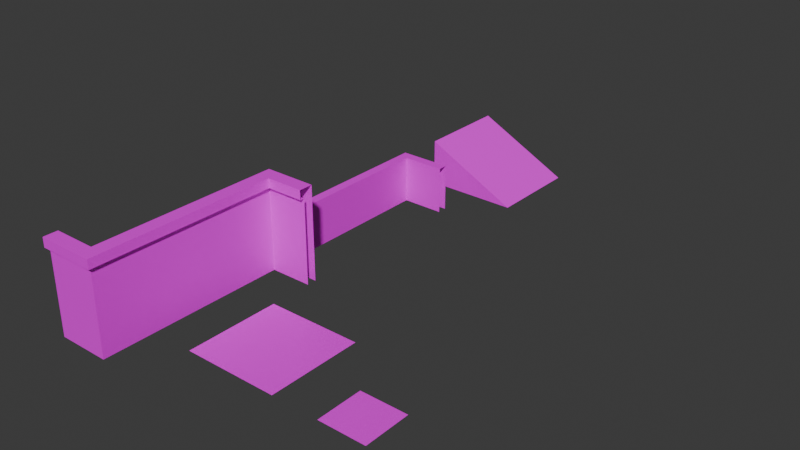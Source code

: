 # Source: lobby_modular.blend  (saved by Blender 4.1.24; exported with 4.5.12 LTS)
import bpy
from mathutils import Matrix  # noqa: F401  (used for matrix-valued properties, if any)

bpy.ops.wm.read_factory_settings(use_empty=True)
scene = bpy.context.scene
scene.name = 'Scene'

# ---- collections
col_collection = bpy.data.collections.new('Collection'); scene.collection.children.link(col_collection)

# ---- images (referenced by path relative to the original .blend; pixels are not part of the script)
import os
ASSET_DIR = os.environ.get("B2B_ASSET_DIR", "")  # directory of the original .blend (textures are referenced by path, not embedded)
HERE = os.path.dirname(os.path.abspath(__file__))  # packed textures are extracted next to this script under _unpacked/

def load_image(name, relpath, width, height, colorspace="sRGB"):
    """Load a texture the original file referenced (path relative to the .blend, or extracted next to this script)."""
    p = next((c for c in (os.path.join(HERE, relpath), os.path.join(ASSET_DIR, relpath)) if relpath and os.path.exists(c)), "")
    if p:
        img = bpy.data.images.load(p, check_existing=True)
        img.name = name
    else:  # same state as the original file: an image datablock whose file is absent (Cycles renders it pink)
        img = bpy.data.images.new(name, width, height)
        img.source = "FILE"
        img.filepath = "//" + (relpath or name)
    img.colorspace_settings.name = colorspace
    return img
img_brickmat_albedo_png = load_image('brickMat_albedo.png', 'brickMat_albedo.png', 1024, 1024, 'sRGB')

# ---- materials (node trees are filled in below, after node groups)
mat_brick_material = bpy.data.materials.new('Brick Material')
mat_brick_material.use_transparent_shadow = False

# ---- material node trees
mat_brick_material.use_nodes = True; mat_brick_material.node_tree.nodes.clear()
_N = mat_brick_material.node_tree.nodes; _L = mat_brick_material.node_tree.links
n0 = _N.new('ShaderNodeBsdfPrincipled'); n0.name = 'Principled BSDF'; n0.location = (10, 300)
n1 = _N.new('ShaderNodeOutputMaterial'); n1.name = 'Material Output'; n1.location = (300, 300)
n2 = _N.new('ShaderNodeTexImage'); n2.name = 'Image Texture'; n2.location = (-338, 258)
n2.image = img_brickmat_albedo_png
_L.new(n0.outputs[0], n1.inputs[0])
_L.new(n2.outputs[0], n0.inputs[0])
n1.is_active_output = True

# ---- world
world_world = bpy.data.worlds.new('World'); scene.world = world_world
world_world.use_nodes = True; world_world.node_tree.nodes.clear()
_N = world_world.node_tree.nodes; _L = world_world.node_tree.links
n0 = _N.new('ShaderNodeOutputWorld'); n0.name = 'World Output'; n0.location = (300, 300)
n1 = _N.new('ShaderNodeBackground'); n1.name = 'Background'; n1.location = (10, 300)
n1.inputs[0].default_value = (0.05088, 0.05088, 0.05088, 1.0)
_L.new(n1.outputs[0], n0.inputs[0])
n0.is_active_output = True
world_world.color = (0.05088, 0.05088, 0.05088)
world_world.use_sun_shadow = False
world_world.sun_shadow_jitter_overblur = 0.0

# ---- meshes
me_cube_001 = bpy.data.meshes.new('Cube.001')
me_cube_001.from_pydata([(-0.1, -1.0, 0.0), (-0.1, -1.0, 2.0), (-0.1, 1.0, 0.0), (-0.1, 1.0, 2.0), (0.1, -1.0, 0.0), (0.1, -1.0, 2.0), (0.1, 1.0, 0.0), (0.1, 1.0, 2.0), (-0.1, -1.0, 1.8), (-0.1, 1.0, 1.8), (0.1, 1.0, 1.8), (0.1, -1.0, 1.8), (0.2, 1.0, 2.0), (0.2, -1.0, 2.0), (0.2, 1.0, 1.8), (0.2, -1.0, 1.8)], [], [(8, 1, 3, 9), (7, 3, 1, 5), (6, 10, 11, 4), (0, 8, 9, 2), (14, 12, 13, 15), (7, 5, 13, 12), (11, 10, 14, 15)])
_uv = me_cube_001.uv_layers.new(name='UVMap')
_uv.uv.foreach_set('vector', [1.0, 0.9, 1.0, 1.0, 8.941e-08, 1.0, 8.941e-08, 0.9, 0.05, -2.186e-09, 0.15, -6.557e-09, 0.15, 1.0, 0.05, 1.0, 1.0, -2.98e-08, 1.0, 0.9, 2.384e-07, 0.9, -1.192e-07, 2.384e-07, 1.0, 5.96e-08, 1.0, 0.9, 8.941e-08, 0.9, 0.0, 2.98e-08, 1.0, 0.9, 1.0, 1.0, 1.788e-07, 1.0, 1.788e-07, 0.9, 0.05, -2.186e-09, 0.05, 1.0, 1.033e-07, 1.0, 5.96e-08, -2.605e-15, 1.0, 0.525, 0.5, 0.525, 0.5, 0.5, 1.0, 0.5])
me_cube_001.materials.append(mat_brick_material)
me_cube_001.update()
me_cube_009 = bpy.data.meshes.new('Cube.009')
me_cube_009.from_pydata([(-0.1, -1.0, 0.0), (-0.1, -1.0, 2.0), (0.1, -1.0, 0.0), (0.1, -1.0, 2.0), (-0.1, -1.0, 1.8), (0.1, -1.0, 1.8), (0.2, -1.0, 2.0), (0.2, -1.0, 1.8), (-0.1, 0.1, 0.0), (-0.1, 0.1, 2.0), (0.1, -0.1, 0.0), (0.1, -0.1, 2.0), (0.1, -0.1, 1.8), (-0.1, 0.1, 1.8), (0.2, -0.2, 2.0), (0.2, -0.2, 1.8), (-0.1, 0.1, 0.0), (-0.1, 0.1, 2.0), (0.1, -0.1, 0.0), (0.1, -0.1, 2.0), (-0.1, 0.1, 1.8), (0.1, -0.1, 1.8), (0.2, -0.2, 2.0), (0.2, -0.2, 1.8), (1.0, 0.1, 0.0), (1.0, 0.1, 2.0), (1.0, -0.1, 0.0), (1.0, -0.1, 2.0), (1.0, -0.1, 1.8), (1.0, 0.1, 1.8), (1.0, -0.2, 2.0), (1.0, -0.2, 1.8)], [], [(11, 9, 1, 3), (10, 12, 5, 2), (15, 14, 6, 7), (11, 3, 6, 14), (5, 12, 15, 7), (0, 4, 13, 8), (4, 1, 9, 13), (27, 25, 17, 19), (26, 28, 21, 18), (31, 30, 22, 23), (27, 19, 22, 30), (21, 28, 31, 23), (16, 20, 29, 24), (20, 17, 25, 29)])
_uv = me_cube_009.uv_layers.new(name='UVMap')
_uv.uv.foreach_set('vector', [0.09091, 0.1818, 0.2727, -1.192e-08, 0.2727, 1.0, 0.09091, 1.0, 0.5009, 0.0, 0.5009, 0.9004, 0.0009001, 0.9004, 0.0009001, -3.178e-08, 0.446, 0.9003, 0.446, 0.9999, 0.001522, 0.9999, 0.001522, 0.9003, 0.09091, 0.1818, 0.09091, 1.0, 7.08e-08, 1.0, 1.192e-08, 0.2727, 0.6, 0.75, 0.6, 0.625, 0.6, 0.625, 0.6, 0.75, 1.0, 1.25e-07, 1.0, 0.9, 0.5, 0.9, 0.5, -5.237e-09, 1.0, 0.9, 1.0, 0.9977, 0.5, 0.9977, 0.5, 0.9, 0.4545, 1.0, 0.2727, 1.0, 0.2727, 1.192e-08, 0.4545, 0.1818, 1.0, 1.38e-08, 1.0, 0.9004, 0.5, 0.9004, 0.5, -2.378e-08, 0.9985, 0.9006, 0.9985, 0.9996, 0.554, 0.9996, 0.554, 0.9006, 0.4545, 1.0, 0.4545, 0.1818, 0.5455, 0.2727, 0.5455, 1.0, 0.6, 0.75, 0.6, 0.625, 0.6, 0.625, 0.6, 0.75, 0.5, 1.268e-07, 0.5, 0.9, 7.261e-08, 0.9, 1.626e-07, 3.387e-09, 0.5, 0.9, 0.5, 0.9977, 1.445e-08, 0.9977, 7.261e-08, 0.9])
me_cube_009.materials.append(mat_brick_material)
me_cube_009.update()
me_cube_011 = bpy.data.meshes.new('Cube.011')
me_cube_011.from_pydata([(-0.1, 1.0, 0.0), (-0.1, 1.0, 2.0), (0.1, 1.0, 0.0), (0.1, 1.0, 2.0), (-0.1, 1.0, 1.8), (0.1, 1.0, 1.8), (0.2, 1.0, 2.0), (0.2, 1.0, 1.8), (-0.1, 0.1, 0.0), (-0.1, 0.1, 2.0), (0.1, -0.1, 0.0), (0.1, -0.1, 2.0), (0.1, -0.1, 1.8), (-0.1, 0.1, 1.8), (0.2, -0.2, 2.0), (0.2, -0.2, 1.8), (-1.0, 0.1, 0.0), (-1.0, 0.1, 2.0), (-1.0, -0.1, 0.0), (-1.0, -0.1, 2.0), (-1.0, -0.1, 1.8), (-1.0, 0.1, 1.8), (-1.0, -0.2, 2.0), (-1.0, -0.2, 1.8)], [], [(13, 9, 1, 4), (8, 13, 4, 0), (12, 5, 7, 15), (3, 11, 14, 6), (7, 6, 14, 15), (2, 5, 12, 10), (3, 1, 9, 11), (21, 17, 9, 13), (16, 21, 13, 8), (20, 12, 15, 23), (11, 19, 22, 14), (15, 14, 22, 23), (10, 12, 20, 18), (11, 9, 17, 19)])
_uv = me_cube_011.uv_layers.new(name='UVMap')
_uv.uv.foreach_set('vector', [0.5008, 0.1, 0.5008, -1.967e-08, 1.002, -3.934e-08, 1.002, 0.1, 0.5008, 1.0, 0.5008, 0.1, 1.002, 0.1, 1.002, 1.0, 0.3886, 0.8441, 0.9989, 0.8441, 0.9989, 0.8996, 0.3332, 0.8996, 0.1667, 1.0, 0.1667, 0.08333, 0.25, -1.391e-08, 0.25, 1.0, 1.0, 0.8998, 1.0, 1.002, 0.3333, 1.002, 0.3333, 0.8998, 0.9987, 7.773e-08, 0.9987, 0.9001, 0.3875, 0.9001, 0.3875, -4.194e-09, 0.1667, 1.0, -1.888e-08, 1.0, 1.391e-08, 0.25, 0.1667, 0.08333, 4.371e-09, 0.1, 0.0, 0.0, 0.5008, 3.993e-08, 0.5008, 0.1, 7.351e-08, 1.0, 4.371e-09, 0.1, 0.5008, 0.1, 0.5008, 1.0, 0.00135, 0.8436, 0.6101, 0.8436, 0.6654, 0.8989, 0.00135, 0.8989, 0.3333, 0.08333, 0.3333, 1.0, 0.25, 1.0, 0.25, -3.576e-08, 0.6691, 0.9003, 0.6691, 1.002, 0.002284, 1.002, 0.002284, 0.9003, 0.6123, 5.96e-08, 0.6123, 0.9004, 0.002866, 0.9004, 0.002866, 0.0, 0.3333, 0.08333, 0.5, 0.25, 0.5, 1.0, 0.3333, 1.0])
me_cube_011.materials.append(mat_brick_material)
me_cube_011.update()
me_cube_014 = bpy.data.meshes.new('Cube.014')
me_cube_014.from_pydata([(-0.1, -1.0, 0.0), (-0.1, -1.0, 1.0), (-0.1, 1.0, 0.0), (-0.1, 1.0, 1.0), (0.1, -1.0, 0.0), (0.1, -1.0, 1.0), (0.1, 1.0, 0.0), (0.1, 1.0, 1.0)], [], [(0, 1, 3, 2), (6, 7, 5, 4), (7, 3, 1, 5)])
_uv = me_cube_014.uv_layers.new(name='UVMap')
_uv.uv.foreach_set('vector', [0.0, 1.0, -5.419e-08, 0.5455, 0.9975, 0.5455, 0.9975, 1.0, 0.9975, 0.0, 0.9975, 0.4545, -5.419e-08, 0.4545, -5.419e-08, 0.0, 0.9975, 0.4545, 0.9975, 0.5455, -5.419e-08, 0.5455, -5.419e-08, 0.4545])
me_cube_014.materials.append(mat_brick_material)
me_cube_014.update()
me_cube_019 = bpy.data.meshes.new('Cube.019')
me_cube_019.from_pydata([(1.0, -0.1, 0.0), (1.0, -0.1, 1.0), (1.0, 0.1, 0.0), (1.0, 0.1, 1.0), (0.1, -0.1, 0.0), (0.1, -0.1, 1.0), (-0.1, 0.1, 0.0), (-0.1, 0.1, 1.0), (-0.1, -1.0, 0.0), (-0.1, -1.0, 1.0), (0.1, -1.0, 0.0), (0.1, -1.0, 1.0)], [], [(6, 7, 3, 2), (7, 5, 1, 3), (0, 1, 5, 4), (4, 5, 11, 10), (5, 7, 9, 11), (8, 9, 7, 6)])
_uv = me_cube_019.uv_layers.new(name='UVMap')
_uv.uv.foreach_set('vector', [0.4991, 1.001, 0.4991, 0.5458, 0.9994, 0.5458, 0.9994, 1.001, 0.4991, 0.5458, 0.59, 0.4548, 0.9994, 0.4548, 0.9994, 0.5458, 0.9994, -7.758e-05, 0.9994, 0.4548, 0.59, 0.4548, 0.59, -7.752e-05, 0.408, -7.734e-05, 0.408, 0.4548, -0.001381, 0.4548, -0.001381, -7.758e-05, 0.408, 0.4548, 0.499, 0.5458, -0.001381, 0.5458, -0.001381, 0.4548, -0.001381, 1.001, -0.001381, 0.5458, 0.499, 0.5458, 0.499, 1.001])
me_cube_019.materials.append(mat_brick_material)
me_cube_019.update()
me_cube = bpy.data.meshes.new('Cube')
me_cube.from_pydata([(-1.0, -1.0, -0.0006611), (-1.0, -1.0, 0.9993), (-1.0, 1.0, -0.0006611), (-1.0, 1.0, 0.9993), (1.0, -1.0, -0.0006611), (1.0, 1.0, -0.0006611)], [], [(2, 3, 5), (4, 1, 0), (5, 3, 1, 4)])
_uv = me_cube.uv_layers.new(name='UVMap')
_uv.uv.foreach_set('vector', [0.4, 0.8, 1.706e-08, 1.0, -1.333e-08, 2.666e-08, 0.4, 1.0, 0.4, -3.583e-08, 0.8, 0.2, 0.9983, 1.788e-08, 0.9983, 1.0, 1.073e-07, 1.0, 3.576e-08, 1.073e-07])
me_cube.materials.append(mat_brick_material)
me_cube.update()
me_plane_002 = bpy.data.meshes.new('Plane.002')
me_plane_002.from_pydata([(-1.0, -1.0, 0.0), (1.0, -1.0, 0.0), (-1.0, 1.0, 0.0), (1.0, 1.0, 0.0)], [], [(0, 1, 3, 2)])
_uv = me_plane_002.uv_layers.new(name='UVMap')
_uv.uv.foreach_set('vector', [0.0, 0.0, 1.0, 0.0, 1.0, 1.0, 0.0, 1.0])
me_plane_002.materials.append(mat_brick_material)
me_plane_002.update()
me_plane_001 = bpy.data.meshes.new('Plane.001')
me_plane_001.from_pydata([(-0.5, -0.5, 0.0), (0.5, -0.5, 0.0), (-0.5, 0.5, 0.0), (0.5, 0.5, 0.0)], [], [(0, 1, 3, 2)])
_uv = me_plane_001.uv_layers.new(name='UVMap')
_uv.uv.foreach_set('vector', [0.5, 1.0, 0.0, 1.0, -5.96e-08, 0.5, 0.5, 0.5])
me_plane_001.materials.append(mat_brick_material)
me_plane_001.update()

# ---- objects
ob_wall = bpy.data.objects.new('Wall', me_cube_001)
ob_wall_corner_closed = bpy.data.objects.new('Wall_Corner_Closed', me_cube_009)
ob_wall_corner_open = bpy.data.objects.new('Wall_Corner_Open', me_cube_011)
ob_lower_wall = bpy.data.objects.new('Lower_Wall', me_cube_014)
ob_lower_wall_corner = bpy.data.objects.new('Lower_Wall_Corner', me_cube_019)
ob_ramp = bpy.data.objects.new('Ramp', me_cube)
ob_ground_2x2 = bpy.data.objects.new('Ground_2x2', me_plane_002)
ob_ground_1x1 = bpy.data.objects.new('Ground_1x1', me_plane_001)

# ---- transforms, parenting, visibility, modifiers, constraints
ob_wall.location = (0.0, 0.0, 0.0)
ob_wall_corner_closed.location = (0.0, 2.0, 0.0)
ob_wall_corner_open.location = (0.0, -2.0, 0.0)
ob_lower_wall.location = (0.0, 4.0, 0.0)
ob_lower_wall_corner.location = (0.0, 6.0, 0.0)
ob_ramp.location = (1.0, 8.0, 0.0)
ob_ground_2x2.location = (2.0, 0.0, 0.0)
ob_ground_1x1.location = (4.5, -0.5, 0.0)

# ---- collection membership
col_collection.objects.link(ob_wall)
col_collection.objects.link(ob_wall_corner_closed)
col_collection.objects.link(ob_wall_corner_open)
col_collection.objects.link(ob_lower_wall)
col_collection.objects.link(ob_lower_wall_corner)
col_collection.objects.link(ob_ramp)
col_collection.objects.link(ob_ground_2x2)
col_collection.objects.link(ob_ground_1x1)

# ---- scene / render settings (as saved in the file)
scene.frame_start = 1; scene.frame_end = 250; scene.frame_set(1)
scene.render.engine = 'BLENDER_EEVEE_NEXT'
scene.cycles.sampling_pattern = 'TABULATED_SOBOL'
scene.eevee.ray_tracing_options.trace_max_roughness = 0.0
bpy.context.view_layer.update()

# ---- added for rendering (the .blend has no active camera and no usable light): camera, sun
cam_auto = bpy.data.cameras.new('AutoCamera')
cam_auto.lens = 50.0
cam_auto.sensor_width = 36.0
cam_auto.clip_end = 1000.0
ob_auto_camera = bpy.data.objects.new('AutoCamera', cam_auto)
scene.collection.objects.link(ob_auto_camera)
ob_auto_camera.location = (13.9007, -10.8808, 10.5202)
ob_auto_camera.rotation_euler = (1.09748, -7.21219e-08, 0.694738)
scene.camera = ob_auto_camera
light_auto_sun = bpy.data.lights.new('AutoSun', 'SUN')
light_auto_sun.energy = 3.0
light_auto_sun.angle = 0.0523599
ob_auto_sun = bpy.data.objects.new('AutoSun', light_auto_sun)
scene.collection.objects.link(ob_auto_sun)
ob_auto_sun.rotation_euler = (0.872665, 0.174533, 0.523599)
bpy.context.view_layer.update()
